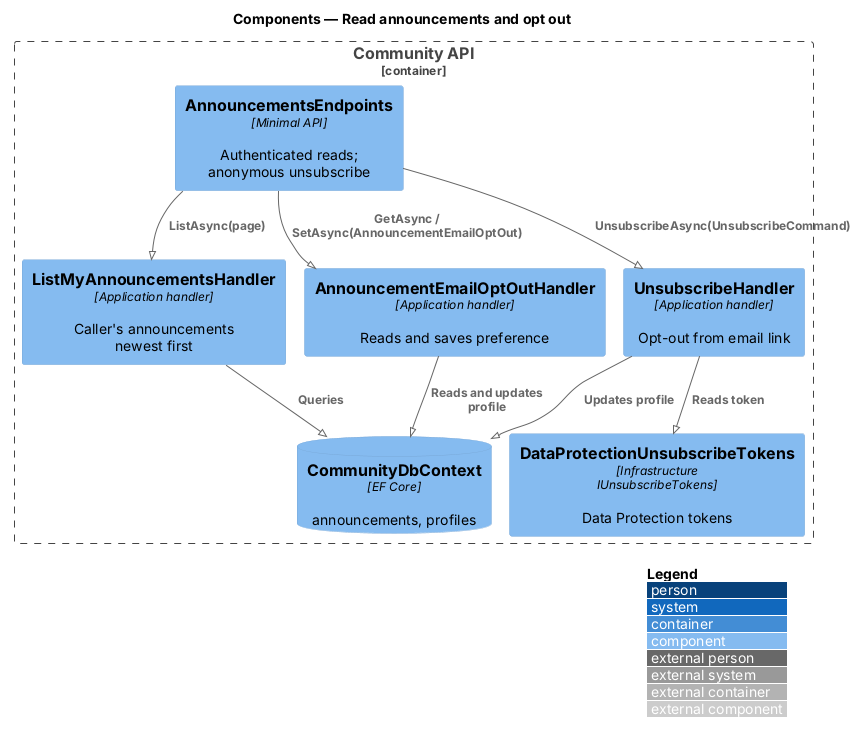

The diagram above was rendered by PlantUML. Its source (embedded in the PNG):
@startuml
!pragma layout smetana
!include <C4/C4_Component>
LAYOUT_WITH_LEGEND()
title Components — Read announcements and opt out
Container_Boundary(api, "Community API") {
  Component(ep, "AnnouncementsEndpoints", "Minimal API", "Authenticated reads; anonymous unsubscribe")
  Component(list, "ListMyAnnouncementsHandler", "Application handler", "Caller's announcements newest first")
  Component(opt, "AnnouncementEmailOptOutHandler", "Application handler", "Reads and saves preference")
  Component(unsub, "UnsubscribeHandler", "Application handler", "Opt-out from email link")
  Component(tok, "DataProtectionUnsubscribeTokens", "Infrastructure IUnsubscribeTokens", "Data Protection tokens")
  ComponentDb(db, "CommunityDbContext", "EF Core", "announcements, profiles")
}
Rel(ep, list, "ListAsync(page)")
Rel(ep, opt, "GetAsync / SetAsync(AnnouncementEmailOptOut)")
Rel(ep, unsub, "UnsubscribeAsync(UnsubscribeCommand)")
Rel(unsub, tok, "Reads token")
Rel(list, db, "Queries")
Rel(opt, db, "Reads and updates profile")
Rel(unsub, db, "Updates profile")
@enduml